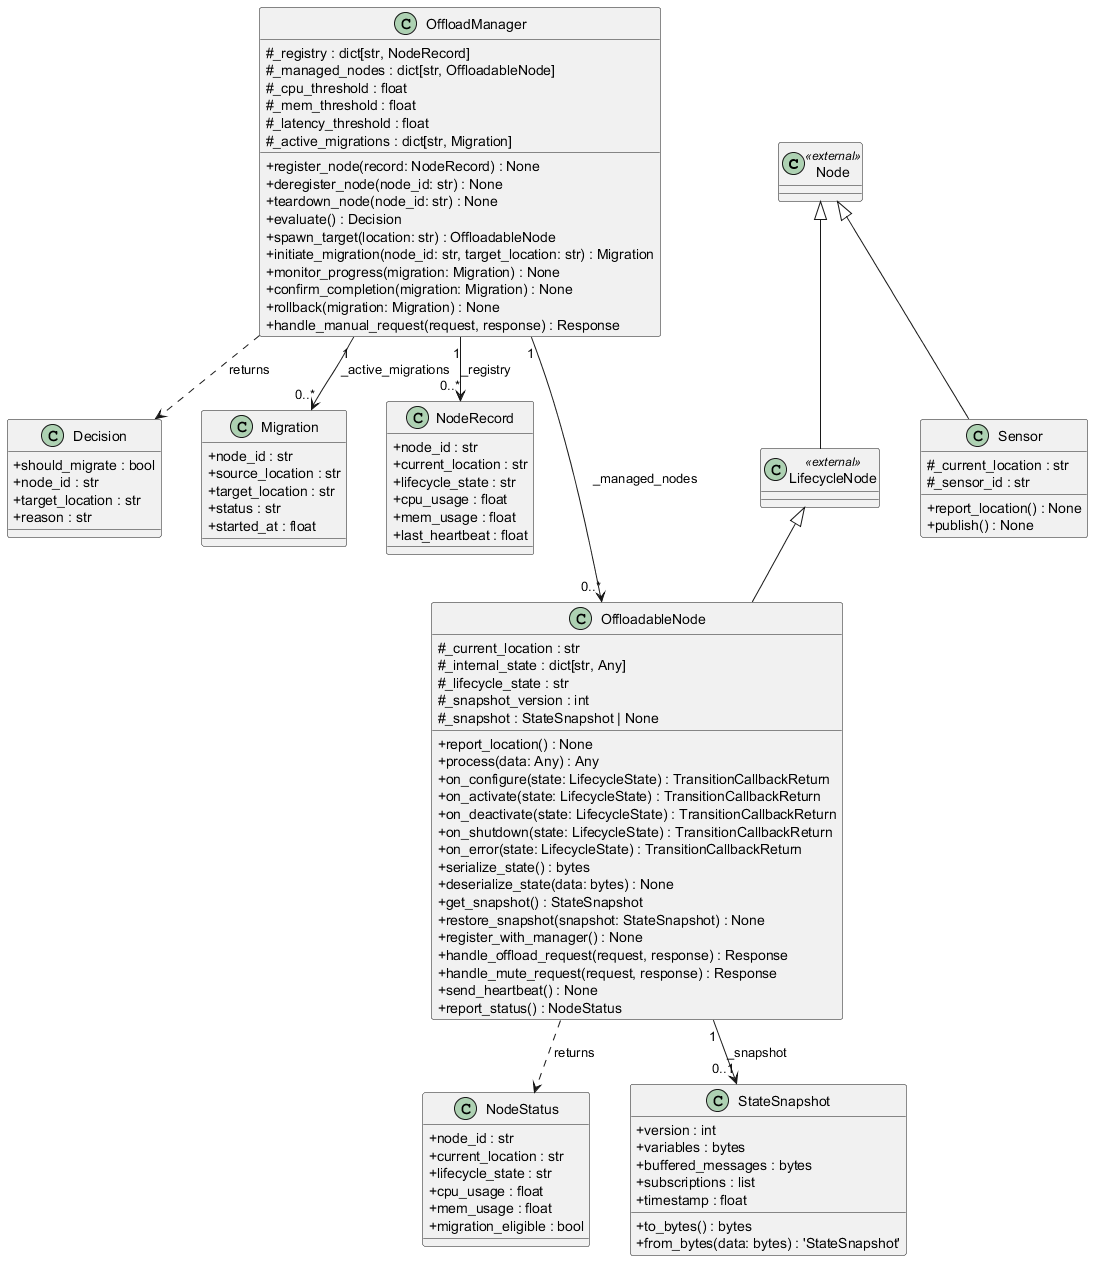

The diagram above was rendered by PlantUML. Its source (embedded in the PNG):
@startuml classes_task_offloading
set namespaceSeparator none
skinparam classAttributeIconSize 0
' All classes here are concrete; render methods plain (not italic) so they
' are not misread as abstract.
skinparam classFontStyle plain
skinparam classAttributeFontStyle plain
' Tighten spacing so multiplicity labels sit closer to the arrowheads.
skinparam nodesep 40
skinparam ranksep 45

' --- External base classes + Sensor (declared first to rank near the top) ---
class "Node" as rclpy.node.Node <<external>>
class "LifecycleNode" as rclpy.lifecycle.LifecycleNode <<external>>
class "Sensor" as task_offloading.sensor.Sensor {
  # _current_location : str
  # _sensor_id : str
  + report_location() : None
  + publish() : None
}

class "Decision" as task_offloading.value_types.Decision {
  + should_migrate : bool
  + node_id : str
  + target_location : str
  + reason : str
}
class "Migration" as task_offloading.value_types.Migration {
  + node_id : str
  + source_location : str
  + target_location : str
  + status : str
  + started_at : float
}
class "NodeRecord" as task_offloading.value_types.NodeRecord {
  + node_id : str
  + current_location : str
  + lifecycle_state : str
  + cpu_usage : float
  + mem_usage : float
  + last_heartbeat : float
}
class "NodeStatus" as task_offloading.value_types.NodeStatus {
  + node_id : str
  + current_location : str
  + lifecycle_state : str
  + cpu_usage : float
  + mem_usage : float
  + migration_eligible : bool
}
class "StateSnapshot" as task_offloading.value_types.StateSnapshot {
  + version : int
  + variables : bytes
  + buffered_messages : bytes
  + subscriptions : list
  + timestamp : float
  + to_bytes() : bytes
  + from_bytes(data: bytes) : 'StateSnapshot'
}
class "OffloadManager" as task_offloading.offload_manager.OffloadManager {
  # _registry : dict[str, NodeRecord]
  # _managed_nodes : dict[str, OffloadableNode]
  # _cpu_threshold : float
  # _mem_threshold : float
  # _latency_threshold : float
  # _active_migrations : dict[str, Migration]
  + register_node(record: NodeRecord) : None
  + deregister_node(node_id: str) : None
  + teardown_node(node_id: str) : None
  + evaluate() : Decision
  + spawn_target(location: str) : OffloadableNode
  + initiate_migration(node_id: str, target_location: str) : Migration
  + monitor_progress(migration: Migration) : None
  + confirm_completion(migration: Migration) : None
  + rollback(migration: Migration) : None
  + handle_manual_request(request, response) : Response
}
class "OffloadableNode" as task_offloading.offloadable_node.OffloadableNode {
  # _current_location : str
  # _internal_state : dict[str, Any]
  # _lifecycle_state : str
  # _snapshot_version : int
  # _snapshot : StateSnapshot | None
  + report_location() : None
  + process(data: Any) : Any
  + on_configure(state: LifecycleState) : TransitionCallbackReturn
  + on_activate(state: LifecycleState) : TransitionCallbackReturn
  + on_deactivate(state: LifecycleState) : TransitionCallbackReturn
  + on_shutdown(state: LifecycleState) : TransitionCallbackReturn
  + on_error(state: LifecycleState) : TransitionCallbackReturn
  + serialize_state() : bytes
  + deserialize_state(data: bytes) : None
  + get_snapshot() : StateSnapshot
  + restore_snapshot(snapshot: StateSnapshot) : None
  + register_with_manager() : None
  + handle_offload_request(request, response) : Response
  + handle_mute_request(request, response) : Response
  + send_heartbeat() : None
  + report_status() : NodeStatus
}
' --- Inheritance (declared parent <|-- child so parents rank at the top) ---
' LifecycleNode inherits Node in rclpy, so OffloadableNode is transitively a Node.
rclpy.node.Node <|-- rclpy.lifecycle.LifecycleNode
rclpy.node.Node <|-- task_offloading.sensor.Sensor
rclpy.lifecycle.LifecycleNode <|-- task_offloading.offloadable_node.OffloadableNode

' --- Associations (stored attributes) ---
task_offloading.offload_manager.OffloadManager "1" --> "0..*" task_offloading.offloadable_node.OffloadableNode : _managed_nodes
task_offloading.offload_manager.OffloadManager "1" --> "0..*" task_offloading.value_types.Migration : _active_migrations
task_offloading.offload_manager.OffloadManager "1" --> "0..*" task_offloading.value_types.NodeRecord : _registry
task_offloading.offloadable_node.OffloadableNode "1" --> "0..1" task_offloading.value_types.StateSnapshot : _snapshot

' --- Dependencies (types used only in method signatures) ---
task_offloading.offload_manager.OffloadManager ..> task_offloading.value_types.Decision : returns
task_offloading.offloadable_node.OffloadableNode ..> task_offloading.value_types.NodeStatus : returns

' --- Layout hint: keep Node in the top-middle above LifecycleNode and Sensor,
'     and bias the whole inheritance cluster to the top right. Hidden = not drawn. ---
task_offloading.offload_manager.OffloadManager -[hidden]right- rclpy.node.Node
rclpy.lifecycle.LifecycleNode -[hidden]right- task_offloading.sensor.Sensor
@enduml